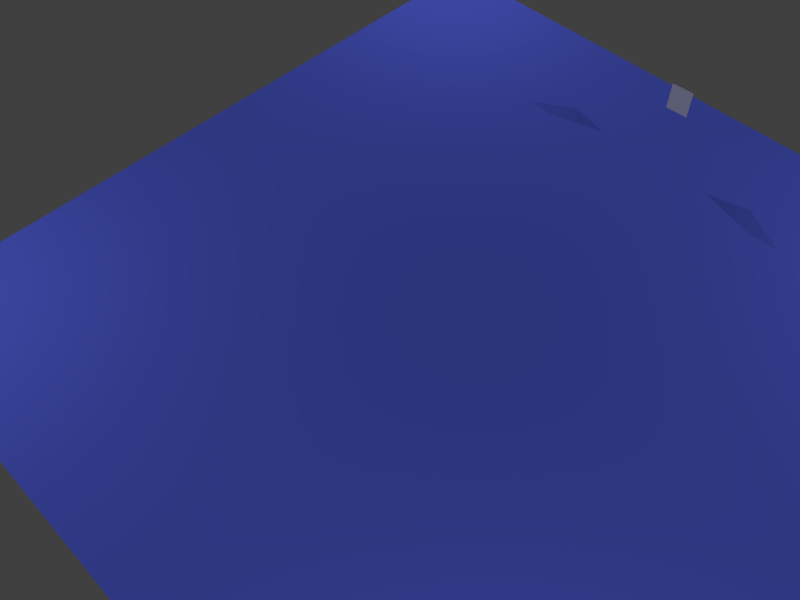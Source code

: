 # Source: main.blend  (saved by Blender 2.76.0; exported with 4.5.12 LTS)
import bpy
from mathutils import Matrix  # noqa: F401  (used for matrix-valued properties, if any)

bpy.ops.wm.read_factory_settings(use_empty=True)
scene = bpy.context.scene
scene.name = 'Scene'

# ---- collections
col_collection_1 = bpy.data.collections.new('Collection 1'); scene.collection.children.link(col_collection_1)
col_collection_10 = bpy.data.collections.new('Collection 10'); scene.collection.children.link(col_collection_10)
col_collection_10.hide_render = True
col_collection_10.hide_viewport = True

# ---- materials (node trees are filled in below, after node groups)
mat_material_002 = bpy.data.materials.new('Material.002')
mat_material_002.alpha_threshold = 0.0
mat_material_002.use_transparent_shadow = False
mat_material_002.diffuse_color = (0.1022, 0.1395, 0.8, 1.0)
mat_material_002.specular_color = (1.0, 0.05718, 0.1373)
mat_material_002.roughness = 0.5
mat_material = bpy.data.materials.new('Material')
mat_material.alpha_threshold = 0.0
mat_material.use_transparent_shadow = False
mat_material.diffuse_color = (0.05439, 0.08924, 0.8, 1.0)
mat_material.roughness = 0.5
mat_material_003 = bpy.data.materials.new('Material.003')
mat_material_003.alpha_threshold = 0.0
mat_material_003.use_transparent_shadow = False
mat_material_003.diffuse_color = (0.2287, 0.8, 0.0, 1.0)
mat_material_003.roughness = 0.5

# ---- material node trees

# ---- world
world_world = bpy.data.worlds.new('World'); scene.world = world_world
world_world.color = (0.05088, 0.05088, 0.05088)
world_world.use_sun_shadow = False
world_world.sun_shadow_jitter_overblur = 0.0
world_world.cycles.sampling_method = 'MANUAL'
world_world.cycles.sample_map_resolution = 256

# ---- cameras
cam_camera = bpy.data.cameras.new('Camera')
cam_camera.clip_end = 1e+04
cam_camera.lens = 35.0
cam_camera.sensor_width = 32.0
cam_camera.sensor_height = 18.0
cam_camera.display_size = 2.0
cam_camera.dof.focus_distance = 0.0
cam_camera.dof.aperture_fstop = 128.0
cam_camera.dof.aperture_blades = 6

# ---- lights
light_point_004 = bpy.data.lights.new('Point.004', 'POINT')
light_point_004.transmission_factor = 0.0
light_point_004.energy = 2.5e+04
light_point_004.shadow_buffer_clip_start = 0.5
light_point_004.shadow_soft_size = 0.1
light_point_004.shadow_maximum_resolution = 0.006
light_point_004.use_absolute_resolution = True
light_point_004.cycles.use_multiple_importance_sampling = False
light_point_003 = bpy.data.lights.new('Point.003', 'POINT')
light_point_003.transmission_factor = 0.0
light_point_003.energy = 2.5e+04
light_point_003.shadow_buffer_clip_start = 0.5
light_point_003.shadow_soft_size = 0.1
light_point_003.shadow_maximum_resolution = 0.006
light_point_003.use_absolute_resolution = True
light_point_003.cycles.use_multiple_importance_sampling = False
light_point_002 = bpy.data.lights.new('Point.002', 'POINT')
light_point_002.transmission_factor = 0.0
light_point_002.energy = 2.5e+04
light_point_002.shadow_buffer_clip_start = 0.5
light_point_002.shadow_soft_size = 0.1
light_point_002.shadow_maximum_resolution = 0.006
light_point_002.use_absolute_resolution = True
light_point_002.cycles.use_multiple_importance_sampling = False
light_point_001 = bpy.data.lights.new('Point.001', 'POINT')
light_point_001.transmission_factor = 0.0
light_point_001.energy = 2.5e+04
light_point_001.shadow_buffer_clip_start = 0.5
light_point_001.shadow_soft_size = 0.1
light_point_001.shadow_maximum_resolution = 0.006
light_point_001.use_absolute_resolution = True
light_point_001.cycles.use_multiple_importance_sampling = False

# ---- meshes
me_def_rcam = bpy.data.meshes.new('def_rcam')
me_def_rcam.from_pydata([(-2.5, 2.5, -8.0), (2.5, 2.5, -8.0), (2.5, -2.5, -8.0), (0.0, 0.0, 0.0), (-2.5, -2.5, -8.0)], [], [(2, 3, 4), (0, 3, 1), (4, 3, 0), (1, 3, 2), (0, 1, 2, 4)])
me_def_rcam.use_remesh_preserve_volume = False
me_def_rcam.use_remesh_preserve_attributes = False
me_def_rcam.use_mirror_vertex_groups = False
me_def_rcam.update()
me_plane = bpy.data.meshes.new('Plane')
me_plane.from_pydata([(0.0, 0.0, 0.0), (2.0, 0.0, 0.0), (0.0, 2.0, 0.0), (2.0, 2.0, 0.0), (0.0, 0.0, -1.0), (2.0, 0.0, -1.0), (0.0, 2.0, -1.0), (2.0, 2.0, -1.0)], [], [(0, 1, 3, 2), (4, 6, 7, 5), (2, 6, 4, 0), (0, 4, 5, 1), (1, 5, 7, 3), (3, 7, 6, 2)])
me_plane.polygons.foreach_set('use_smooth', [True] * 6)
me_plane.materials.append(mat_material_002)
me_plane.use_remesh_preserve_volume = False
me_plane.use_remesh_preserve_attributes = False
me_plane.use_mirror_vertex_groups = False
me_plane.update()
me_ball = bpy.data.meshes.new('ball')
me_ball.from_pydata([(0.0, 0.0, -1.0), (0.7236, -0.5257, -0.4472), (-0.2764, -0.8506, -0.4472), (-0.8944, 0.0, -0.4472), (-0.2764, 0.8506, -0.4472), (0.7236, 0.5257, -0.4472), (0.2764, -0.8506, 0.4472), (-0.7236, -0.5257, 0.4472), (-0.7236, 0.5257, 0.4472), (0.2764, 0.8506, 0.4472), (0.8944, 0.0, 0.4472), (0.0, 0.0, 1.0), (-0.1625, -0.5, -0.8507), (0.4253, -0.309, -0.8507), (0.2629, -0.809, -0.5257), (0.8506, 0.0, -0.5257), (0.4253, 0.309, -0.8507), (-0.5257, 0.0, -0.8507), (-0.6882, -0.5, -0.5257), (-0.1625, 0.5, -0.8507), (-0.6882, 0.5, -0.5257), (0.2629, 0.809, -0.5257), (0.9511, -0.309, 0.0), (0.9511, 0.309, 0.0), (0.0, -1.0, 0.0), (0.5878, -0.809, 0.0), (-0.9511, -0.309, 0.0), (-0.5878, -0.809, 0.0), (-0.5878, 0.809, 0.0), (-0.9511, 0.309, 0.0), (0.5878, 0.809, 0.0), (0.0, 1.0, 0.0), (0.6882, -0.5, 0.5257), (-0.2629, -0.809, 0.5257), (-0.8506, 0.0, 0.5257), (-0.2629, 0.809, 0.5257), (0.6882, 0.5, 0.5257), (0.1625, -0.5, 0.8507), (0.5257, 0.0, 0.8507), (-0.4253, -0.309, 0.8507), (-0.4253, 0.309, 0.8507), (0.1625, 0.5, 0.8507)], [], [(0, 13, 12), (1, 13, 15), (0, 12, 17), (0, 17, 19), (0, 19, 16), (1, 15, 22), (2, 14, 24), (3, 18, 26), (4, 20, 28), (5, 21, 30), (1, 22, 25), (2, 24, 27), (3, 26, 29), (4, 28, 31), (5, 30, 23), (6, 32, 37), (7, 33, 39), (8, 34, 40), (9, 35, 41), (10, 36, 38), (38, 41, 11), (38, 36, 41), (36, 9, 41), (41, 40, 11), (41, 35, 40), (35, 8, 40), (40, 39, 11), (40, 34, 39), (34, 7, 39), (39, 37, 11), (39, 33, 37), (33, 6, 37), (37, 38, 11), (37, 32, 38), (32, 10, 38), (23, 36, 10), (23, 30, 36), (30, 9, 36), (31, 35, 9), (31, 28, 35), (28, 8, 35), (29, 34, 8), (29, 26, 34), (26, 7, 34), (27, 33, 7), (27, 24, 33), (24, 6, 33), (25, 32, 6), (25, 22, 32), (22, 10, 32), (30, 31, 9), (30, 21, 31), (21, 4, 31), (28, 29, 8), (28, 20, 29), (20, 3, 29), (26, 27, 7), (26, 18, 27), (18, 2, 27), (24, 25, 6), (24, 14, 25), (14, 1, 25), (22, 23, 10), (22, 15, 23), (15, 5, 23), (16, 21, 5), (16, 19, 21), (19, 4, 21), (19, 20, 4), (19, 17, 20), (17, 3, 20), (17, 18, 3), (17, 12, 18), (12, 2, 18), (15, 16, 5), (15, 13, 16), (13, 0, 16), (12, 14, 2), (12, 13, 14), (13, 1, 14)])
me_ball.polygons.foreach_set('use_smooth', [True] * 80)
me_ball.materials.append(mat_material)
me_ball.use_remesh_preserve_volume = False
me_ball.use_remesh_preserve_attributes = False
me_ball.use_mirror_vertex_groups = False
me_ball.update()
me_rcam_001 = bpy.data.meshes.new('rcam.001')
me_rcam_001.from_pydata([(-2.5, 2.5, -8.0), (2.5, 2.5, -8.0), (2.5, -2.5, -8.0), (0.0, 0.0, 0.0), (-2.5, -2.5, -8.0)], [], [(2, 3, 4), (0, 3, 1), (4, 3, 0), (1, 3, 2), (0, 1, 2, 4)])
me_rcam_001.use_remesh_preserve_volume = False
me_rcam_001.use_remesh_preserve_attributes = False
me_rcam_001.use_mirror_vertex_groups = False
me_rcam_001.update()
me_rcam_002 = bpy.data.meshes.new('rcam.002')
me_rcam_002.from_pydata([(-2.5, 2.5, -8.0), (2.5, 2.5, -8.0), (2.5, -2.5, -8.0), (0.0, 0.0, 0.0), (-2.5, -2.5, -8.0)], [], [(2, 3, 4), (0, 3, 1), (4, 3, 0), (1, 3, 2), (0, 1, 2, 4)])
me_rcam_002.use_remesh_preserve_volume = False
me_rcam_002.use_remesh_preserve_attributes = False
me_rcam_002.use_mirror_vertex_groups = False
me_rcam_002.update()
me_rcam_003 = bpy.data.meshes.new('rcam.003')
me_rcam_003.from_pydata([(-2.5, 2.5, -8.0), (2.5, 2.5, -8.0), (2.5, -2.5, -8.0), (0.0, 0.0, 0.0), (-2.5, -2.5, -8.0)], [], [(2, 3, 4), (0, 3, 1), (4, 3, 0), (1, 3, 2), (0, 1, 2, 4)])
me_rcam_003.use_remesh_preserve_volume = False
me_rcam_003.use_remesh_preserve_attributes = False
me_rcam_003.use_mirror_vertex_groups = False
me_rcam_003.update()
me_rcam_004 = bpy.data.meshes.new('rcam.004')
me_rcam_004.from_pydata([(-2.5, 2.5, -8.0), (2.5, 2.5, -8.0), (2.5, -2.5, -8.0), (0.0, 0.0, 0.0), (-2.5, -2.5, -8.0)], [], [(2, 3, 4), (0, 3, 1), (4, 3, 0), (1, 3, 2), (0, 1, 2, 4)])
me_rcam_004.use_remesh_preserve_volume = False
me_rcam_004.use_remesh_preserve_attributes = False
me_rcam_004.use_mirror_vertex_groups = False
me_rcam_004.update()
me_ball_002 = bpy.data.meshes.new('ball.002')
me_ball_002.from_pydata([(0.0, 0.0, -1.0), (0.7236, -0.5257, -0.4472), (-0.2764, -0.8506, -0.4472), (-0.8944, 0.0, -0.4472), (-0.2764, 0.8506, -0.4472), (0.7236, 0.5257, -0.4472), (0.2764, -0.8506, 0.4472), (-0.7236, -0.5257, 0.4472), (-0.7236, 0.5257, 0.4472), (0.2764, 0.8506, 0.4472), (0.8944, 0.0, 0.4472), (0.0, 0.0, 1.0), (-0.1625, -0.5, -0.8507), (0.4253, -0.309, -0.8507), (0.2629, -0.809, -0.5257), (0.8506, 0.0, -0.5257), (0.4253, 0.309, -0.8507), (-0.5257, 0.0, -0.8507), (-0.6882, -0.5, -0.5257), (-0.1625, 0.5, -0.8507), (-0.6882, 0.5, -0.5257), (0.2629, 0.809, -0.5257), (0.9511, -0.309, 0.0), (0.9511, 0.309, 0.0), (0.0, -1.0, 0.0), (0.5878, -0.809, 0.0), (-0.9511, -0.309, 0.0), (-0.5878, -0.809, 0.0), (-0.5878, 0.809, 0.0), (-0.9511, 0.309, 0.0), (0.5878, 0.809, 0.0), (0.0, 1.0, 0.0), (0.6882, -0.5, 0.5257), (-0.2629, -0.809, 0.5257), (-0.8506, 0.0, 0.5257), (-0.2629, 0.809, 0.5257), (0.6882, 0.5, 0.5257), (0.1625, -0.5, 0.8507), (0.5257, 0.0, 0.8507), (-0.4253, -0.309, 0.8507), (-0.4253, 0.309, 0.8507), (0.1625, 0.5, 0.8507)], [], [(0, 13, 12), (1, 13, 15), (0, 12, 17), (0, 17, 19), (0, 19, 16), (1, 15, 22), (2, 14, 24), (3, 18, 26), (4, 20, 28), (5, 21, 30), (1, 22, 25), (2, 24, 27), (3, 26, 29), (4, 28, 31), (5, 30, 23), (6, 32, 37), (7, 33, 39), (8, 34, 40), (9, 35, 41), (10, 36, 38), (38, 41, 11), (38, 36, 41), (36, 9, 41), (41, 40, 11), (41, 35, 40), (35, 8, 40), (40, 39, 11), (40, 34, 39), (34, 7, 39), (39, 37, 11), (39, 33, 37), (33, 6, 37), (37, 38, 11), (37, 32, 38), (32, 10, 38), (23, 36, 10), (23, 30, 36), (30, 9, 36), (31, 35, 9), (31, 28, 35), (28, 8, 35), (29, 34, 8), (29, 26, 34), (26, 7, 34), (27, 33, 7), (27, 24, 33), (24, 6, 33), (25, 32, 6), (25, 22, 32), (22, 10, 32), (30, 31, 9), (30, 21, 31), (21, 4, 31), (28, 29, 8), (28, 20, 29), (20, 3, 29), (26, 27, 7), (26, 18, 27), (18, 2, 27), (24, 25, 6), (24, 14, 25), (14, 1, 25), (22, 23, 10), (22, 15, 23), (15, 5, 23), (16, 21, 5), (16, 19, 21), (19, 4, 21), (19, 20, 4), (19, 17, 20), (17, 3, 20), (17, 18, 3), (17, 12, 18), (12, 2, 18), (15, 16, 5), (15, 13, 16), (13, 0, 16), (12, 14, 2), (12, 13, 14), (13, 1, 14)])
me_ball_002.polygons.foreach_set('use_smooth', [True] * 80)
me_ball_002.materials.append(mat_material_003)
me_ball_002.use_remesh_preserve_volume = False
me_ball_002.use_remesh_preserve_attributes = False
me_ball_002.use_mirror_vertex_groups = False
me_ball_002.update()
me_rcam_007 = bpy.data.meshes.new('rcam.007')
me_rcam_007.from_pydata([(-2.5, 2.5, -8.0), (2.5, 2.5, -8.0), (2.5, -2.5, -8.0), (0.0, 0.0, 0.0), (-2.5, -2.5, -8.0)], [], [(2, 3, 4), (0, 3, 1), (4, 3, 0), (1, 3, 2), (0, 1, 2, 4)])
me_rcam_007.use_remesh_preserve_volume = False
me_rcam_007.use_remesh_preserve_attributes = False
me_rcam_007.use_mirror_vertex_groups = False
me_rcam_007.update()
me_rcam_006 = bpy.data.meshes.new('rcam.006')
me_rcam_006.from_pydata([(-2.5, 2.5, -8.0), (2.5, 2.5, -8.0), (2.5, -2.5, -8.0), (0.0, 0.0, 0.0), (-2.5, -2.5, -8.0)], [], [(2, 3, 4), (0, 3, 1), (4, 3, 0), (1, 3, 2), (0, 1, 2, 4)])
me_rcam_006.use_remesh_preserve_volume = False
me_rcam_006.use_remesh_preserve_attributes = False
me_rcam_006.use_mirror_vertex_groups = False
me_rcam_006.update()
me_rcam_005 = bpy.data.meshes.new('rcam.005')
me_rcam_005.from_pydata([(-2.5, 2.5, -8.0), (2.5, 2.5, -8.0), (2.5, -2.5, -8.0), (0.0, 0.0, 0.0), (-2.5, -2.5, -8.0)], [], [(2, 3, 4), (0, 3, 1), (4, 3, 0), (1, 3, 2), (0, 1, 2, 4)])
me_rcam_005.use_remesh_preserve_volume = False
me_rcam_005.use_remesh_preserve_attributes = False
me_rcam_005.use_mirror_vertex_groups = False
me_rcam_005.update()
me_rcam_000 = bpy.data.meshes.new('rcam.000')
me_rcam_000.from_pydata([(-2.5, 2.5, -8.0), (2.5, 2.5, -8.0), (2.5, -2.5, -8.0), (0.0, 0.0, 0.0), (-2.5, -2.5, -8.0)], [], [(2, 3, 4), (0, 3, 1), (4, 3, 0), (1, 3, 2), (0, 1, 2, 4)])
me_rcam_000.use_remesh_preserve_volume = False
me_rcam_000.use_remesh_preserve_attributes = False
me_rcam_000.use_mirror_vertex_groups = False
me_rcam_000.update()

# ---- objects
ob_def_rcam = bpy.data.objects.new('def_rcam', me_def_rcam)
ob_plane = bpy.data.objects.new('Plane', me_plane)
ob_camera = bpy.data.objects.new('Camera', cam_camera)
ob_light_004 = bpy.data.objects.new('light.004', light_point_004)
ob_light_003 = bpy.data.objects.new('light.003', light_point_003)
ob_light_002 = bpy.data.objects.new('light.002', light_point_002)
ob_light_001 = bpy.data.objects.new('light.001', light_point_001)
ob_ball = bpy.data.objects.new('ball', me_ball)
ob_rcam_001_clips = bpy.data.objects.new('rcam.001~clips', me_rcam_001)
ob_rcam_002_round = bpy.data.objects.new('rcam.002~round', me_rcam_002)
ob_rcam_003_black = bpy.data.objects.new('rcam.003~black', me_rcam_003)
ob_rcam_004_gray = bpy.data.objects.new('rcam.004~gray', me_rcam_004)
ob_clock = bpy.data.objects.new('clock', me_ball_002)
ob_rcam_004_gray_001 = bpy.data.objects.new('_rcam.004~gray.001', me_rcam_007)
ob_rcam_003_black_001 = bpy.data.objects.new('_rcam.003~black.001', me_rcam_006)
ob_rcam_002_round_001 = bpy.data.objects.new('_rcam.002~round.001', me_rcam_005)
ob_rcam_001_clips_001 = bpy.data.objects.new('_rcam.001~clips.001', me_rcam_000)

# ---- transforms, parenting, visibility, modifiers, constraints
ob_def_rcam.location = (0.0, 0.0, -1.0)
ob_def_rcam.lineart.crease_threshold = 0.0
ob_plane.location = (-1.0, -1.0, 0.0)
ob_plane.scale = (50.0, 50.0, 1.0)
ob_plane.lineart.crease_threshold = 0.0
ob_camera.location = (12.9, 99.34, 82.0)
ob_camera.rotation_euler = (0.6545, 4.015e-11, -2.356)
ob_camera.lineart.crease_threshold = 0.0
ob_light_004.location = (0.0, 0.0, 42.0)
ob_light_004.lineart.crease_threshold = 0.0
ob_light_003.location = (100.0, 0.0, 42.0)
ob_light_003.lineart.crease_threshold = 0.0
ob_light_002.location = (0.0, 100.0, 42.0)
ob_light_002.lineart.crease_threshold = 0.0
ob_light_001.location = (100.0, 100.0, 42.0)
ob_light_001.lineart.crease_threshold = 0.0
ob_ball.location = (5.0, -5.0, 1.0)
ob_ball.scale = (1.051, 1.0, 1.0)
ob_ball.lineart.crease_threshold = 0.0
ob_rcam_001_clips.location = (50.0, 10.0, 9.2)
ob_rcam_001_clips.rotation_euler = (0.0, 1.518, 4.747)
ob_rcam_001_clips.scale = (0.8, 0.6, 0.25)
ob_rcam_001_clips.lineart.crease_threshold = 0.0
ob_rcam_002_round.location = (50.0, 40.0, 97.0)
ob_rcam_002_round.rotation_euler = (0.0, 0.0, 4.712)
ob_rcam_002_round.scale = (0.8, 0.6, 0.25)
ob_rcam_002_round.lineart.crease_threshold = 0.0
ob_rcam_003_black.location = (6.1, 50.0, 9.9)
ob_rcam_003_black.rotation_euler = (1.571, 0.0, 4.712)
ob_rcam_003_black.scale = (0.8, 0.6, 0.25)
ob_rcam_003_black.lineart.crease_threshold = 0.0
ob_rcam_004_gray.location = (8.025, 81.97, 9.9)
ob_rcam_004_gray.rotation_euler = (1.623, 0.0, 3.927)
ob_rcam_004_gray.scale = (0.8, 0.6, 0.25)
ob_rcam_004_gray.lineart.crease_threshold = 0.0
ob_clock.location = (48.0, 55.0, 11.5)
ob_clock.scale = (3.996, 3.8, 1.5)
ob_clock.hide_viewport = True
ob_clock.hide_render = True
ob_clock.lineart.crease_threshold = 0.0
ob_rcam_004_gray_001.location = (10.0, 80.0, 9.9)
ob_rcam_004_gray_001.rotation_euler = (1.571, 0.0, 3.927)
ob_rcam_004_gray_001.scale = (0.8, 0.6, 0.25)
ob_rcam_004_gray_001.lineart.crease_threshold = 0.0
ob_rcam_003_black_001.location = (10.0, 50.0, 9.9)
ob_rcam_003_black_001.rotation_euler = (1.571, 0.0, 4.712)
ob_rcam_003_black_001.scale = (0.8, 0.6, 0.25)
ob_rcam_003_black_001.lineart.crease_threshold = 0.0
ob_rcam_002_round_001.location = (50.0, 40.0, 97.0)
ob_rcam_002_round_001.rotation_euler = (0.0, 0.0, 4.712)
ob_rcam_002_round_001.scale = (0.8, 0.6, 0.25)
ob_rcam_002_round_001.lineart.crease_threshold = 0.0
ob_rcam_001_clips_001.location = (50.0, 10.0, 9.2)
ob_rcam_001_clips_001.rotation_euler = (1.571, 1.571, 0.0)
ob_rcam_001_clips_001.scale = (0.8, 0.6, 0.25)
ob_rcam_001_clips_001.lineart.crease_threshold = 0.0

# ---- collection membership
col_collection_1.objects.link(ob_def_rcam)
col_collection_1.objects.link(ob_plane)
col_collection_1.objects.link(ob_camera)
col_collection_1.objects.link(ob_light_004)
col_collection_1.objects.link(ob_light_003)
col_collection_1.objects.link(ob_light_002)
col_collection_1.objects.link(ob_light_001)
col_collection_1.objects.link(ob_ball)
col_collection_1.objects.link(ob_rcam_001_clips)
col_collection_1.objects.link(ob_rcam_002_round)
col_collection_1.objects.link(ob_rcam_003_black)
col_collection_1.objects.link(ob_rcam_004_gray)
col_collection_1.objects.link(ob_clock)
col_collection_10.objects.link(ob_rcam_004_gray_001)
col_collection_10.objects.link(ob_rcam_003_black_001)
col_collection_10.objects.link(ob_rcam_002_round_001)
col_collection_10.objects.link(ob_rcam_001_clips_001)

# ---- scene / render settings (as saved in the file)
scene.camera = ob_camera
scene.frame_start = 1; scene.frame_end = 250; scene.frame_set(229)
scene.render.engine = 'BLENDER_EEVEE_NEXT'
scene.render.resolution_x = 800
scene.render.resolution_y = 600
scene.render.resolution_percentage = 50
scene.render.dither_intensity = 0.0
scene.cycles.use_denoising = False
scene.cycles.samples = 10
scene.cycles.sampling_pattern = 'TABULATED_SOBOL'
scene.cycles.light_sampling_threshold = 0.0
scene.cycles.use_adaptive_sampling = False
scene.cycles.use_light_tree = False
scene.cycles.blur_glossy = 0.0
scene.cycles.pixel_filter_type = 'GAUSSIAN'
scene.cycles.sample_clamp_indirect = 0.0
scene.view_settings.view_transform = 'Standard'
bpy.context.view_layer.update()
